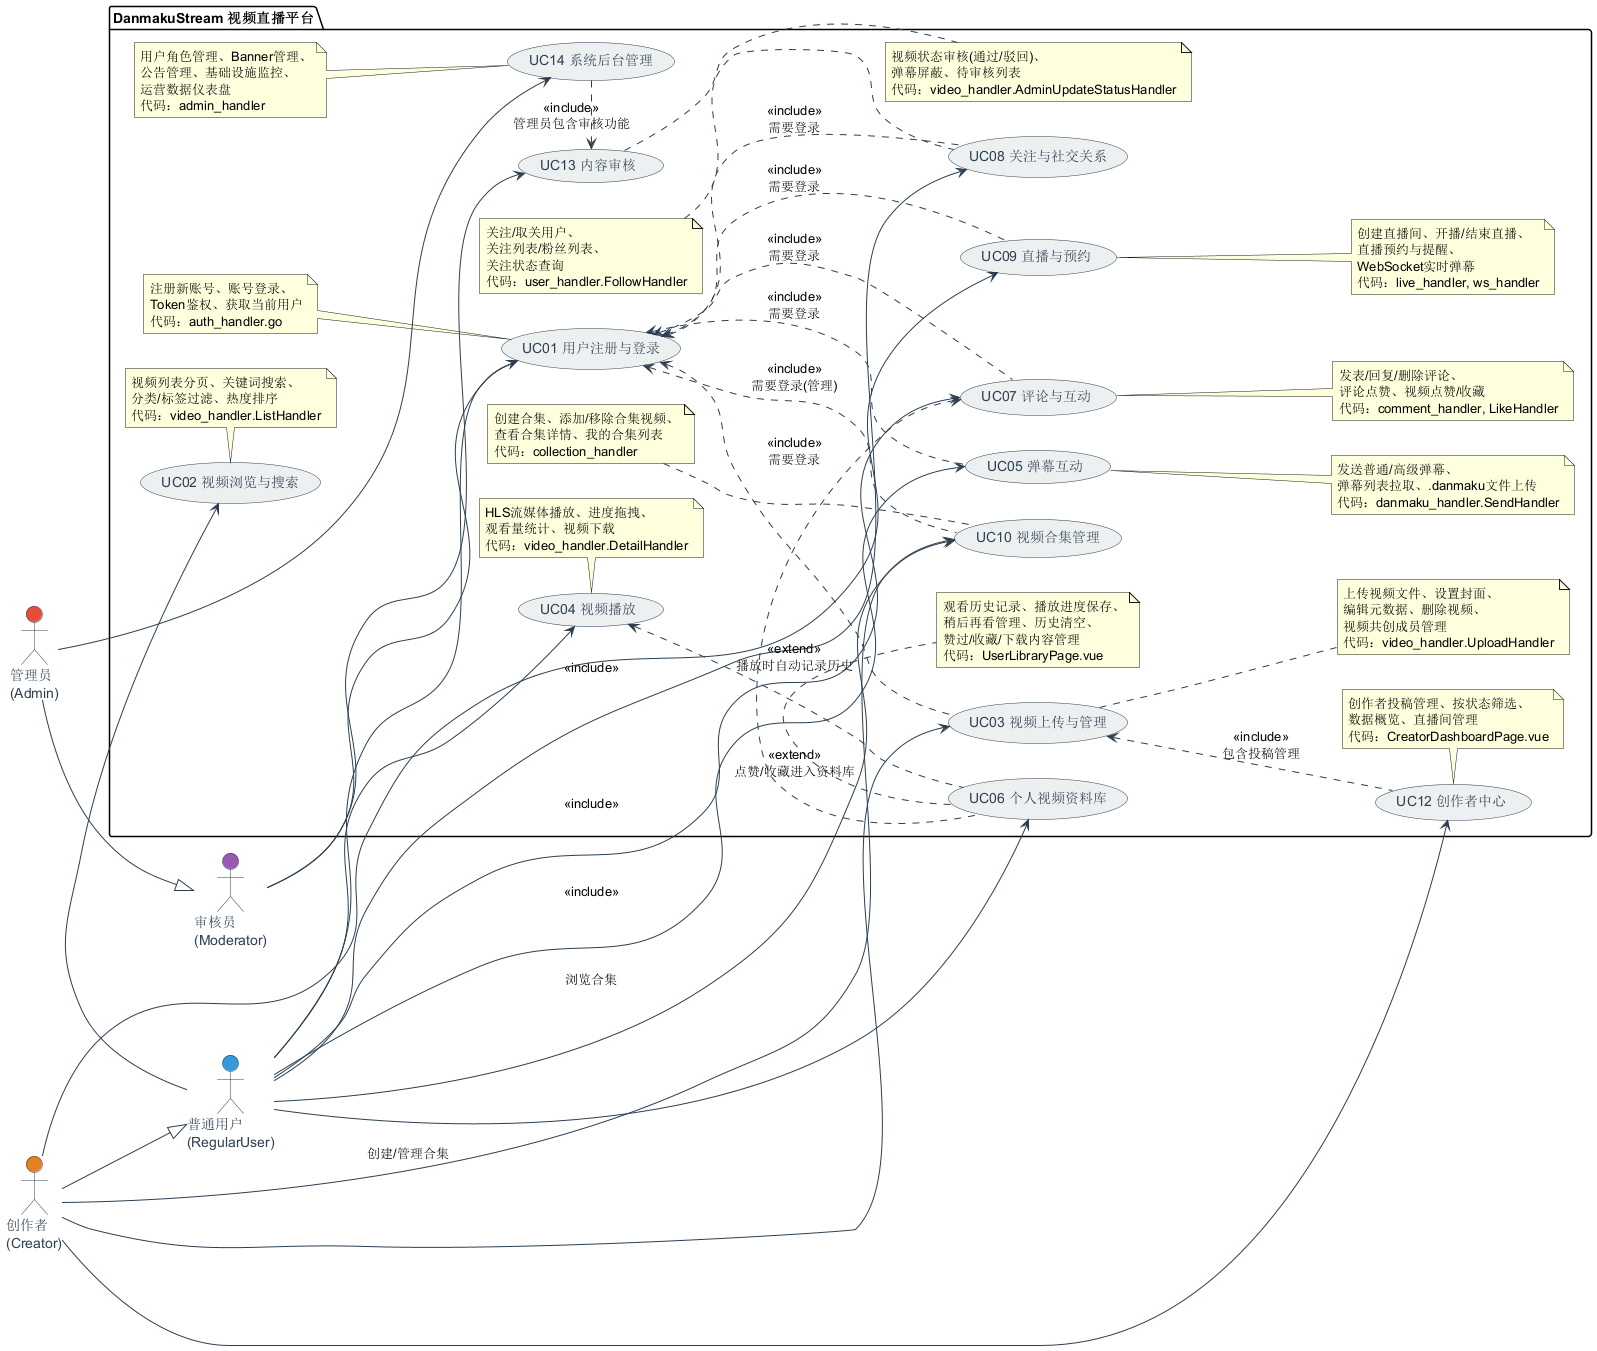

The diagram above was rendered by PlantUML. Its source (embedded in the PNG):
@startuml usecase-overview
skinparam usecase {
    BackgroundColor #ecf0f1
    BorderColor #2c3e50
    ArrowColor #2c3e50
    FontColor #2c3e50
}
skinparam actor {
    BorderColor #2c3e50
    FontColor #2c3e50
}

left to right direction

' ========== 4类参与者 ==========
actor "普通用户\n(RegularUser)" as RegularUser #3498db
actor "创作者\n(Creator)" as Creator #e67e22
actor "审核员\n(Moderator)" as Moderator #9b59b6
actor "管理员\n(Admin)" as Admin #e74c3c

' ========== 系统边界 ==========
package "DanmakuStream 视频直播平台" {

    ' --- UC01 注册登录 ---
    usecase "UC01 用户注册与登录" as UC01
    note left of UC01
      注册新账号、账号登录、
      Token鉴权、获取当前用户
      代码：auth_handler.go
    end note

    ' --- UC02 视频浏览搜索 ---
    usecase "UC02 视频浏览与搜索" as UC02
    note bottom of UC02
      视频列表分页、关键词搜索、
      分类/标签过滤、热度排序
      代码：video_handler.ListHandler
    end note

    ' --- UC03 视频上传管理 ---
    usecase "UC03 视频上传与管理" as UC03
    note right of UC03
      上传视频文件、设置封面、
      编辑元数据、删除视频、
      视频共创成员管理
      代码：video_handler.UploadHandler
    end note

    ' --- UC04 视频播放 ---
    usecase "UC04 视频播放" as UC04
    note bottom of UC04
      HLS流媒体播放、进度拖拽、
      观看量统计、视频下载
      代码：video_handler.DetailHandler
    end note

    ' --- UC05 弹幕互动 ---
    usecase "UC05 弹幕互动" as UC05
    note right of UC05
      发送普通/高级弹幕、
      弹幕列表拉取、.danmaku文件上传
      代码：danmaku_handler.SendHandler
    end note

    ' --- UC06 个人视频资料库 ---
    usecase "UC06 个人视频资料库" as UC06
    note bottom of UC06
      观看历史记录、播放进度保存、
      稍后再看管理、历史清空、
      赞过/收藏/下载内容管理
      代码：UserLibraryPage.vue
    end note

    ' --- UC07 评论与点赞 ---
    usecase "UC07 评论与互动" as UC07
    note right of UC07
      发表/回复/删除评论、
      评论点赞、视频点赞/收藏
      代码：comment_handler, LikeHandler
    end note

    ' --- UC08 关注与关系 ---
    usecase "UC08 关注与社交关系" as UC08
    note left of UC08
      关注/取关用户、
      关注列表/粉丝列表、
      关注状态查询
      代码：user_handler.FollowHandler
    end note

    ' --- UC09 直播推拉流 ---
    usecase "UC09 直播与预约" as UC09
    note right of UC09
      创建直播间、开播/结束直播、
      直播预约与提醒、
      WebSocket实时弹幕
      代码：live_handler, ws_handler
    end note

    ' --- UC10 视频合集 ---
    usecase "UC10 视频合集管理" as UC10
    note left of UC10
      创建合集、添加/移除合集视频、
      查看合集详情、我的合集列表
      代码：collection_handler
    end note

    ' --- UC12 创作者中心 ---
    usecase "UC12 创作者中心" as UC12
    note bottom of UC12
      创作者投稿管理、按状态筛选、
      数据概览、直播间管理
      代码：CreatorDashboardPage.vue
    end note

    ' --- UC13 内容审核 ---
    usecase "UC13 内容审核" as UC13
    note right of UC13
      视频状态审核(通过/驳回)、
      弹幕屏蔽、待审核列表
      代码：video_handler.AdminUpdateStatusHandler
    end note

    ' --- UC14 系统管理 ---
    usecase "UC14 系统后台管理" as UC14
    note left of UC14
      用户角色管理、Banner管理、
      公告管理、基础设施监控、
      运营数据仪表盘
      代码：admin_handler
    end note
}

' ========== 普通用户关联 ==========
RegularUser --> UC01
RegularUser --> UC02
RegularUser --> UC04
RegularUser --> UC06

' 需要登录的普通用户功能
RegularUser --> UC05 : <<include>>
RegularUser --> UC07 : <<include>>
RegularUser --> UC08 : <<include>>
RegularUser --> UC10 : 浏览合集

' ========== 创作者关联（继承普通用户所有能力） ==========
Creator --|> RegularUser
Creator --> UC03
Creator --> UC09
Creator --> UC10 : 创建/管理合集
Creator --> UC12

' ========== 审核员关联 ==========
Moderator --> UC01
Moderator --> UC13

' ========== 管理员关联 ==========
Admin --|> Moderator
Admin --> UC14

' ========== 用例间的 include / extend 关系 ==========
UC03 .up.> UC01 : <<include>>\n需要登录
UC05 .up.> UC01 : <<include>>\n需要登录
UC07 .up.> UC01 : <<include>>\n需要登录
UC08 .up.> UC01 : <<include>>\n需要登录
UC09 .up.> UC01 : <<include>>\n需要登录
UC10 .up.> UC01 : <<include>>\n需要登录(管理)
UC12 .up.> UC03 : <<include>>\n包含投稿管理

UC06 .up.> UC04 : <<extend>>\n播放时自动记录历史
UC06 .left.> UC07 : <<extend>>\n点赞/收藏进入资料库

UC14 .right.> UC13 : <<include>>\n管理员包含审核功能

@enduml